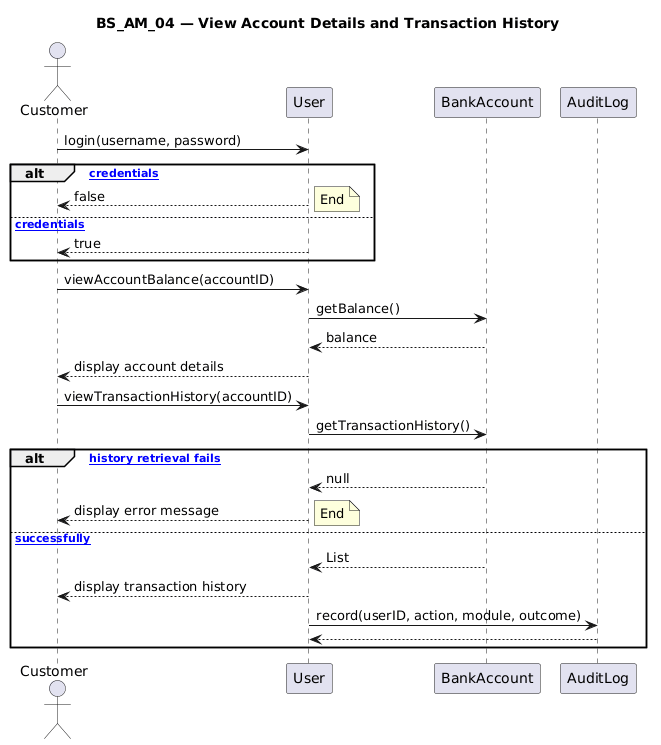

The diagram above was rendered by PlantUML. Its source (embedded in the PNG):
@startuml
title BS_AM_04 — View Account Details and Transaction History

actor Customer
participant User
participant BankAccount
participant AuditLog

Customer -> User : login(username, password)

alt [Invalid credentials]
  User --> Customer : false
  note right : End
else [Valid credentials]
  User --> Customer : true
end

Customer -> User : viewAccountBalance(accountID)
User -> BankAccount : getBalance()
BankAccount --> User : balance
User --> Customer : display account details

Customer -> User : viewTransactionHistory(accountID)
User -> BankAccount : getTransactionHistory()

alt [Transaction history retrieval fails]
  BankAccount --> User : null
  User --> Customer : display error message
  note right : End
else [Retrieved successfully]
  BankAccount --> User : List
  User --> Customer : display transaction history
  User -> AuditLog : record(userID, action, module, outcome)
  AuditLog --> User : 
end
@enduml